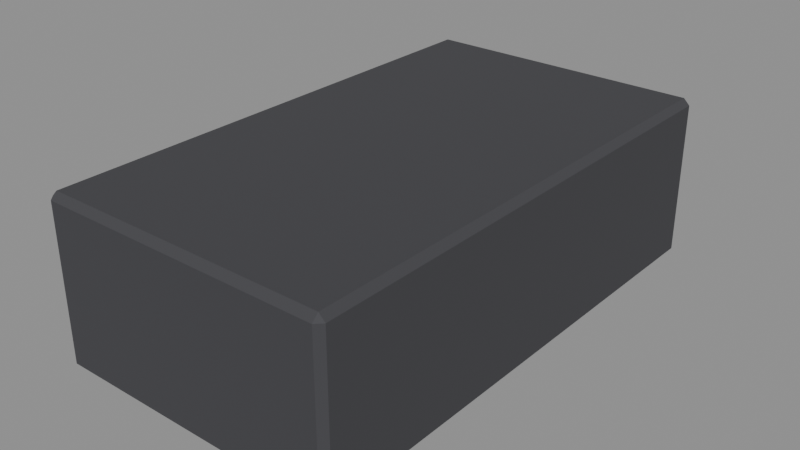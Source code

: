 # Source: Hind-paw-L.blend  (saved by Blender 4.3.34; exported with 4.5.12 LTS)
import bpy
from mathutils import Matrix  # noqa: F401  (used for matrix-valued properties, if any)

bpy.ops.wm.read_factory_settings(use_empty=True)
scene = bpy.context.scene
scene.name = 'Isolated part'

# ---- collections
col_part_hind_paw_l = bpy.data.collections.new('Part.Hind-paw-L'); scene.collection.children.link(col_part_hind_paw_l)

# ---- materials (node trees are filled in below, after node groups)
mat_raccoon___paw_003 = bpy.data.materials.new('Raccoon / Paw.003')
mat_raccoon___paw_003.diffuse_color = (0.05286, 0.05286, 0.05951, 1.0)

# ---- material node trees
mat_raccoon___paw_003.use_nodes = True; mat_raccoon___paw_003.node_tree.nodes.clear()
_N = mat_raccoon___paw_003.node_tree.nodes; _L = mat_raccoon___paw_003.node_tree.links
n0 = _N.new('ShaderNodeBsdfPrincipled'); n0.name = 'Principled BSDF'; n0.location = (10, 300)
n0.inputs[0].default_value = (0.05286, 0.05286, 0.05951, 1.0)
n0.inputs[2].default_value = 0.86
n1 = _N.new('ShaderNodeOutputMaterial'); n1.name = 'Material Output'; n1.location = (300, 300)
_L.new(n0.outputs[0], n1.inputs[0])
n1.is_active_output = True

# ---- meshes
me_hind_paw_l_001 = bpy.data.meshes.new('Hind paw.L.001')
me_hind_paw_l_001.from_pydata([(-0.06825, -0.1213, 0.0), (-0.06825, -0.1243, 0.003), (-0.07125, -0.1213, 0.003), (-0.06825, -0.1243, 0.077), (-0.06825, -0.1213, 0.08), (-0.07125, -0.1213, 0.077), (-0.06825, 0.1213, 0.0), (-0.07125, 0.1213, 0.003), (-0.06825, 0.1242, 0.003), (-0.06825, 0.1213, 0.08), (-0.06825, 0.1242, 0.077), (-0.07125, 0.1213, 0.077), (0.06825, -0.1243, 0.003), (0.06825, -0.1213, 0.0), (0.07125, -0.1213, 0.003), (0.06825, -0.1243, 0.077), (0.07125, -0.1213, 0.077), (0.06825, -0.1213, 0.08), (0.06825, 0.1213, 0.0), (0.06825, 0.1242, 0.003), (0.07125, 0.1213, 0.003), (0.06825, 0.1242, 0.077), (0.06825, 0.1213, 0.08), (0.07125, 0.1213, 0.077)], [], [(1, 12, 15, 3), (4, 17, 22, 9), (14, 20, 23, 16), (2, 5, 11, 7), (8, 10, 21, 19), (0, 1, 2), (3, 4, 5), (6, 7, 8), (9, 10, 11), (12, 13, 14), (15, 16, 17), (18, 19, 20), (21, 22, 23), (2, 7, 6, 0), (1, 3, 5, 2), (4, 9, 11, 5), (7, 11, 10, 8), (14, 16, 15, 12), (13, 18, 20, 14), (19, 21, 23, 20), (16, 23, 22, 17), (0, 13, 12, 1), (3, 15, 17, 4), (8, 19, 18, 6), (9, 22, 21, 10), (0, 6, 18, 13)])
_uv = me_hind_paw_l_001.uv_layers.new(name='UV0.Paint')
_uv.uv.foreach_set('vector', [0.4518, 0.7258, 0.4995, 0.7258, 0.4995, 0.7517, 0.4518, 0.7517, 0.5772, 0.5468, 0.5772, 0.5945, 0.4924, 0.5945, 0.4924, 0.5468, 0.1074, 0.7258, 0.1922, 0.7258, 0.1922, 0.7517, 0.1074, 0.7517, 0.2783, 0.7258, 0.2783, 0.7517, 0.1935, 0.7517, 0.1935, 0.7258, 0.5485, 0.7258, 0.5485, 0.7517, 0.5008, 0.7517, 0.5008, 0.7258, 0.9718, 0.946, 0.9725, 0.9473, 0.971, 0.9473, 0.9753, 0.946, 0.9746, 0.9473, 0.9738, 0.946, 0.9774, 0.946, 0.9781, 0.9473, 0.9766, 0.9473, 0.9802, 0.9473, 0.9795, 0.946, 0.9809, 0.946, 0.9823, 0.9473, 0.983, 0.946, 0.9837, 0.9473, 0.9851, 0.946, 0.9865, 0.946, 0.9858, 0.9473, 0.9886, 0.946, 0.9893, 0.9473, 0.9879, 0.9473, 0.9921, 0.946, 0.9914, 0.9473, 0.9907, 0.946, 0.08544, 0.9503, 0.00066, 0.9503, 0.00066, 0.9488, 0.08544, 0.9488, 0.7398, 0.9475, 0.7139, 0.9475, 0.7139, 0.946, 0.7398, 0.946, 0.1715, 0.9503, 0.08676, 0.9503, 0.08676, 0.9488, 0.1715, 0.9488, 0.767, 0.9475, 0.7411, 0.9475, 0.7411, 0.946, 0.767, 0.946, 0.7942, 0.9475, 0.7683, 0.9475, 0.7683, 0.946, 0.7942, 0.946, 0.1729, 0.9488, 0.2576, 0.9488, 0.2576, 0.9503, 0.1729, 0.9503, 0.8214, 0.9475, 0.7955, 0.9475, 0.7955, 0.946, 0.8214, 0.946, 0.2589, 0.9488, 0.3437, 0.9488, 0.3437, 0.9503, 0.2589, 0.9503, 0.3216, 0.946, 0.3693, 0.946, 0.3693, 0.9475, 0.3216, 0.9475, 0.3707, 0.946, 0.4184, 0.946, 0.4184, 0.9475, 0.3707, 0.9475, 0.4674, 0.9475, 0.4197, 0.9475, 0.4197, 0.946, 0.4674, 0.946, 0.5165, 0.9475, 0.4687, 0.9475, 0.4687, 0.946, 0.5165, 0.946, 0.6633, 0.5945, 0.5785, 0.5945, 0.5785, 0.5468, 0.6633, 0.5468])
me_hind_paw_l_001.materials.append(mat_raccoon___paw_003)
me_hind_paw_l_001.update()

# ---- objects
ob_hind_paw_l = bpy.data.objects.new('Hind-paw-L', me_hind_paw_l_001)

# ---- transforms, parenting, visibility, modifiers, constraints
ob_hind_paw_l.location = (0.0, 0.0, 0.0)

# ---- collection membership
col_part_hind_paw_l.objects.link(ob_hind_paw_l)

# ---- scene / render settings (as saved in the file)
scene.frame_start = 1; scene.frame_end = 250; scene.frame_set(1)
scene.render.engine = 'BLENDER_EEVEE_NEXT'
scene.render.image_settings.exr_codec = 'NONE'
scene.render.simplify_subdivision_render = 0
scene.render.simplify_child_particles_render = 0.0
scene.eevee.use_volume_custom_range = False
scene.eevee.use_fast_gi = False
scene.eevee.use_shadows = False
scene.view_settings.white_balance_temperature = 0.0
scene.view_settings.white_balance_tint = 0.0
scene.view_settings.white_balance_whitepoint = (2.97, 0.5193, -0.0414)
bpy.context.view_layer.update()

# ---- added for rendering (the .blend has no active camera and no usable light): camera, sun + grey world if the file has none
cam_auto = bpy.data.cameras.new('AutoCamera')
cam_auto.lens = 50.0
cam_auto.sensor_width = 36.0
cam_auto.clip_end = 1000.0
ob_auto_camera = bpy.data.objects.new('AutoCamera', cam_auto)
scene.collection.objects.link(ob_auto_camera)
ob_auto_camera.location = (0.27518, -0.330216, 0.260144)
ob_auto_camera.rotation_euler = (1.09748, -7.21219e-08, 0.694738)
scene.camera = ob_auto_camera
light_auto_sun = bpy.data.lights.new('AutoSun', 'SUN')
light_auto_sun.energy = 3.0
light_auto_sun.angle = 0.0523599
ob_auto_sun = bpy.data.objects.new('AutoSun', light_auto_sun)
scene.collection.objects.link(ob_auto_sun)
ob_auto_sun.rotation_euler = (0.872665, 0.174533, 0.523599)
if scene.world is None:
    world_auto = bpy.data.worlds.new('AutoWorld')
    world_auto.color = (0.3, 0.3, 0.3)
    scene.world = world_auto
bpy.context.view_layer.update()
